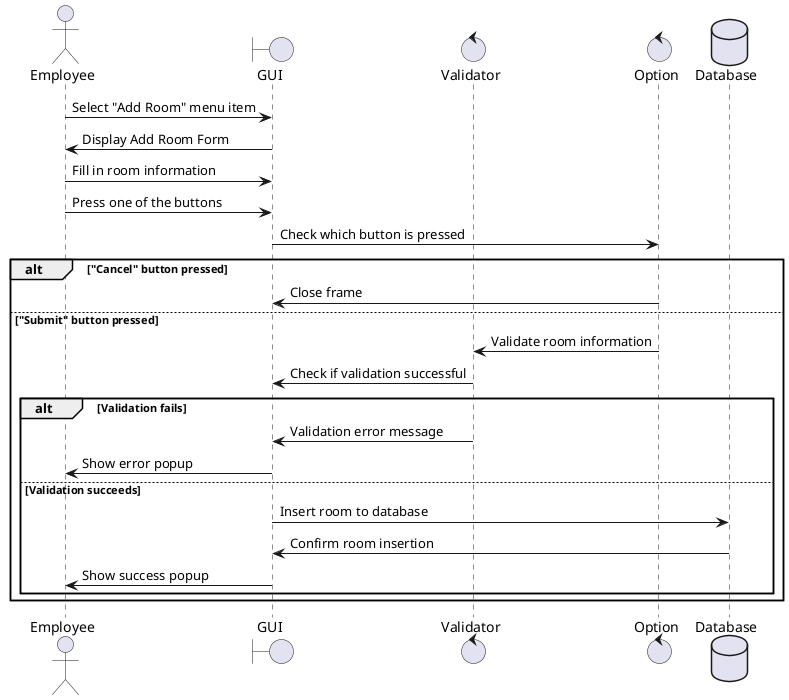

The diagram above was rendered by PlantUML. Its source (embedded in the PNG):
@startuml room-add

actor Employee as E
boundary GUI as G
control Validator as V
control Option as O
database Database as D

E -> G : Select "Add Room" menu item
G -> E : Display Add Room Form
E -> G : Fill in room information
E -> G : Press one of the buttons
G -> O : Check which button is pressed
alt "Cancel" button pressed
    O-> G : Close frame
else "Submit" button pressed
    O -> V : Validate room information
    V -> G : Check if validation successful
    alt Validation fails
        V -> G : Validation error message
        G -> E : Show error popup
    else Validation succeeds
        G -> D : Insert room to database
        D -> G : Confirm room insertion
        G -> E : Show success popup
    end
end
@enduml